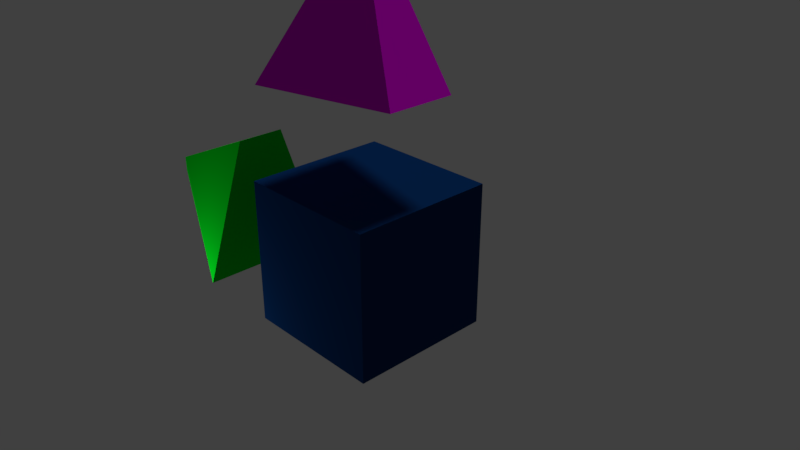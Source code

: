 # Source: DangoCube.blend  (saved by Blender 2.78.0; exported with 4.5.12 LTS)
import bpy
from mathutils import Matrix  # noqa: F401  (used for matrix-valued properties, if any)

bpy.ops.wm.read_factory_settings(use_empty=True)
scene = bpy.context.scene
scene.name = 'Scene'

# ---- collections
col_collection_1 = bpy.data.collections.new('Collection 1'); scene.collection.children.link(col_collection_1)

# ---- materials (node trees are filled in below, after node groups)
mat_material = bpy.data.materials.new('Material')
mat_material.alpha_threshold = 0.0
mat_material.use_transparent_shadow = False
mat_material.diffuse_color = (0.0, 0.8, 0.01583, 1.0)
mat_material.roughness = 0.5
mat_dangospecmaterial = bpy.data.materials.new('DangoSpecMaterial')
mat_dangospecmaterial.alpha_threshold = 0.0
mat_dangospecmaterial.use_transparent_shadow = False
mat_dangospecmaterial.diffuse_color = (0.7907, 0.0, 0.8, 1.0)
mat_dangospecmaterial.specular_color = (1.0, 0.8125, 0.0)
mat_dangospecmaterial.roughness = 0.5
mat_dangomaterial = bpy.data.materials.new('DangoMaterial')
mat_dangomaterial.alpha_threshold = 0.0
mat_dangomaterial.use_transparent_shadow = False
mat_dangomaterial.diffuse_color = (0.003035, 0.0319, 0.1274, 1.0)
mat_dangomaterial.roughness = 0.5
mat_dangomaterial.line_color = (0.0, 0.0, 0.0, 1.0)

# ---- material node trees

# ---- world
world_world = bpy.data.worlds.new('World'); scene.world = world_world
world_world.color = (0.05088, 0.05088, 0.05088)
world_world.use_sun_shadow = False
world_world.sun_shadow_jitter_overblur = 0.0
world_world.cycles.sampling_method = 'MANUAL'

# ---- cameras
cam_camera = bpy.data.cameras.new('Camera')
cam_camera.clip_end = 100.0
cam_camera.lens = 35.0
cam_camera.sensor_width = 32.0
cam_camera.sensor_height = 18.0
cam_camera.ortho_scale = 7.314
cam_camera.dof.focus_distance = 0.0
cam_camera.dof.aperture_fstop = 128.0

# ---- lights
light_point = bpy.data.lights.new('Point', 'POINT')
light_point.transmission_factor = 0.0
light_point.energy = 100.0
light_point.shadow_buffer_clip_start = 0.5
light_point.shadow_soft_size = 0.1
light_point.shadow_maximum_resolution = 0.006
light_point.use_absolute_resolution = True
light_lamp = bpy.data.lights.new('Lamp', 'SUN')
light_lamp.transmission_factor = 0.0
light_lamp.cutoff_distance = 30.0
light_lamp.angle = 0.1993
light_lamp.energy = 1.0
light_lamp.shadow_buffer_clip_start = 1.001
light_lamp.shadow_soft_size = 0.1
light_lamp.shadow_cascade_max_distance = 1000.0

# ---- meshes
me_cube_002 = bpy.data.meshes.new('Cube.002')
me_cube_002.from_pydata([(-1.0, -0.1141, -0.1141), (-1.0, -0.1141, 0.1141), (-1.0, 0.1141, -0.1141), (-1.0, 0.1141, 0.1141), (1.0, -1.0, -1.0), (1.0, -0.3455, 1.0), (1.0, 1.0, -1.0), (1.0, 0.3455, 1.0)], [], [(0, 1, 3, 2), (2, 3, 7, 6), (6, 7, 5, 4), (4, 5, 1, 0), (2, 6, 4, 0), (7, 3, 1, 5)])
me_cube_002.materials.append(mat_material)
me_cube_002.use_remesh_preserve_volume = False
me_cube_002.use_remesh_preserve_attributes = False
me_cube_002.use_mirror_vertex_groups = False
me_cube_002.update()
me_cube_001 = bpy.data.meshes.new('Cube.001')
me_cube_001.from_pydata([(-1.0, -1.0, -1.0), (-0.08538, -0.08538, 1.0), (-1.0, 1.0, -1.0), (-0.08538, 0.08538, 1.0), (1.0, -0.5094, -1.0), (0.08538, -0.08538, 1.0), (1.0, 0.5094, -1.0), (0.08538, 0.08538, 1.0)], [], [(0, 1, 3, 2), (2, 3, 7, 6), (6, 7, 5, 4), (4, 5, 1, 0), (2, 6, 4, 0), (7, 3, 1, 5)])
me_cube_001.materials.append(mat_dangospecmaterial)
me_cube_001.use_remesh_preserve_volume = False
me_cube_001.use_remesh_preserve_attributes = False
me_cube_001.use_mirror_vertex_groups = False
me_cube_001.update()
me_cube = bpy.data.meshes.new('Cube')
me_cube.from_pydata([(1.0, 1.0, -1.0), (1.0, -1.0, -1.0), (-1.0, -1.0, -1.0), (-1.0, 1.0, -1.0), (1.0, 1.0, 1.0), (1.0, -1.0, 1.0), (-1.0, -1.0, 1.0), (-1.0, 1.0, 1.0)], [], [(0, 1, 2, 3), (4, 7, 6, 5), (0, 4, 5, 1), (1, 5, 6, 2), (2, 6, 7, 3), (4, 0, 3, 7)])
_uv = me_cube.uv_layers.new(name='UVMap')
_uv.uv.foreach_set('vector', [0.2361, 0.5661, 0.442, 0.5661, 0.442, 0.772, 0.2361, 0.772, 0.2361, 0.3603, 0.2361, 0.1544, 0.442, 0.1544, 0.442, 0.3603, 0.2361, 0.5661, 0.2361, 0.3603, 0.442, 0.3603, 0.442, 0.5661, 0.442, 0.5661, 0.6478, 0.5661, 0.6478, 0.772, 0.442, 0.772, 0.442, 0.772, 0.442, 0.9778, 0.2361, 0.9778, 0.2361, 0.772, 0.03027, 0.5661, 0.2361, 0.5661, 0.2361, 0.772, 0.03027, 0.772])
me_cube.materials.append(mat_dangomaterial)
me_cube.materials.append(mat_dangospecmaterial)
me_cube.use_remesh_preserve_volume = False
me_cube.use_remesh_preserve_attributes = False
me_cube.use_mirror_vertex_groups = False
me_cube.update()

# ---- objects
ob_cube_002 = bpy.data.objects.new('Cube.002', me_cube_002)
ob_point = bpy.data.objects.new('Point', light_point)
ob_cube_001 = bpy.data.objects.new('Cube.001', me_cube_001)
ob_cube = bpy.data.objects.new('Cube', me_cube)
ob_lamp = bpy.data.objects.new('Lamp', light_lamp)
ob_camera = bpy.data.objects.new('Camera', cam_camera)

# ---- transforms, parenting, visibility, modifiers, constraints
ob_cube_002.location = (-3.276, 0.0, 0.0)
ob_cube_002.lineart.crease_threshold = 0.0
ob_point.location = (-2.775, -2.162, -1.824)
ob_point.rotation_euler = (1.13, 0.005416, -0.6862)
ob_point.lineart.crease_threshold = 0.0
ob_cube_001.location = (0.0, 0.0, 3.163)
ob_cube_001.scale = (0.9282, 0.9282, 0.9282)
ob_cube_001.lineart.crease_threshold = 0.0
ob_cube.location = (0.0, 0.0, 0.0)
ob_cube.lock_rotations_4d = False
ob_cube.empty_display_type = 'ARROWS'
ob_cube.lineart.crease_threshold = 0.0
ob_lamp.location = (-2.696, 3.457, 5.975)
ob_lamp.rotation_euler = (2.886, -3.511, -2.064)
ob_lamp.lock_rotations_4d = False
ob_lamp.empty_display_type = 'ARROWS'
ob_lamp.color = (0.0, 0.0, 0.0, 0.0)
ob_lamp.lineart.crease_threshold = 0.0
ob_camera.location = (7.481, -6.508, 5.344)
ob_camera.rotation_euler = (1.109, -0.0, 0.8149)
ob_camera.lock_rotations_4d = False
ob_camera.empty_display_type = 'ARROWS'
ob_camera.color = (0.0, 0.0, 0.0, 0.0)
ob_camera.display_type = 'WIRE'
ob_camera.lineart.crease_threshold = 0.0

# ---- collection membership
col_collection_1.objects.link(ob_cube_002)
col_collection_1.objects.link(ob_point)
col_collection_1.objects.link(ob_cube_001)
col_collection_1.objects.link(ob_cube)
col_collection_1.objects.link(ob_lamp)
col_collection_1.objects.link(ob_camera)

# ---- scene / render settings (as saved in the file)
scene.camera = ob_camera
scene.frame_start = 1; scene.frame_end = 80; scene.frame_set(1)
scene.render.engine = 'BLENDER_EEVEE_NEXT'
scene.render.resolution_percentage = 50
scene.render.dither_intensity = 0.0
scene.cycles.use_denoising = False
scene.cycles.samples = 128
scene.cycles.sampling_pattern = 'TABULATED_SOBOL'
scene.cycles.light_sampling_threshold = 0.0
scene.cycles.use_adaptive_sampling = False
scene.cycles.use_light_tree = False
scene.cycles.blur_glossy = 0.0
scene.cycles.sample_clamp_indirect = 0.0
scene.view_settings.view_transform = 'Standard'
bpy.context.view_layer.update()
